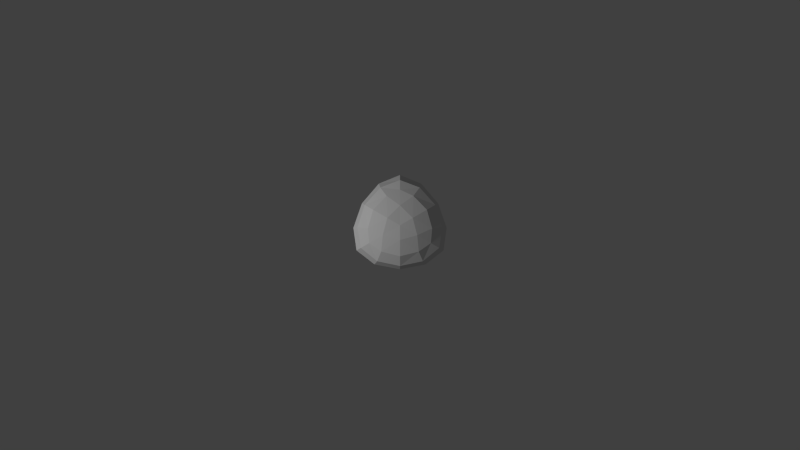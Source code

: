 # Source: trois.blend  (saved by Blender 2.78.0; exported with 4.5.12 LTS)
import bpy
from mathutils import Matrix  # noqa: F401  (used for matrix-valued properties, if any)

bpy.ops.wm.read_factory_settings(use_empty=True)
scene = bpy.context.scene
scene.name = 'Scene'

# ---- collections
col_collection_1 = bpy.data.collections.new('Collection 1'); scene.collection.children.link(col_collection_1)

# ---- world
world_world = bpy.data.worlds.new('World'); scene.world = world_world
world_world.color = (0.05088, 0.05088, 0.05088)
world_world.use_sun_shadow = False
world_world.sun_shadow_jitter_overblur = 0.0
world_world.cycles.sampling_method = 'NONE'
world_world.cycles.sample_map_resolution = 256

# ---- cameras
cam_camera = bpy.data.cameras.new('Camera')
cam_camera.type = 'ORTHO'
cam_camera.clip_end = 100.0
cam_camera.lens = 35.0
cam_camera.sensor_width = 32.0
cam_camera.sensor_height = 18.0
cam_camera.ortho_scale = 7.314
cam_camera.dof.focus_distance = 0.0

# ---- lights
light_lamp = bpy.data.lights.new('Lamp', 'POINT')
light_lamp.transmission_factor = 0.0
light_lamp.cutoff_distance = 30.0
light_lamp.energy = 100.0
light_lamp.shadow_buffer_clip_start = 1.001
light_lamp.shadow_soft_size = 0.1
light_lamp.shadow_maximum_resolution = 0.006
light_lamp.use_absolute_resolution = True
light_lamp.cycles.use_multiple_importance_sampling = False

# ---- meshes
me_cylinder = bpy.data.meshes.new('Cylinder')
me_cylinder.from_pydata([(0.3913, 0.2259, 0.0), (0.2172, 0.4282, 0.0), (0.3628, 0.2094, 0.1035), (0.4794, -0.02601, 0.0), (0.3628, 0.2094, -0.1035), (0.2027, 0.3882, -0.09628), (0.2027, 0.3882, 0.09628), (0.4376, -0.01858, 0.09628), (0.4376, -0.01858, -0.09628), (-0.3913, 0.2259, 0.0), (-0.4794, -0.02601, 0.0), (-0.3628, 0.2094, 0.1035), (-0.2172, 0.4282, 0.0), (-0.3628, 0.2094, -0.1035), (-0.4376, -0.01858, -0.09628), (-0.4376, -0.01858, 0.09628), (-0.2027, 0.3882, 0.09628), (-0.2027, 0.3882, -0.09628), (-2.778e-08, -0.4519, 0.0), (0.2622, -0.4022, 0.0), (-3.353e-08, -0.4189, 0.1035), (-0.2622, -0.4022, 0.0), (-2.98e-08, -0.4189, -0.1035), (0.2349, -0.3697, -0.09628), (0.2349, -0.3697, 0.09628), (-0.2349, -0.3697, 0.09628), (-0.2349, -0.3697, -0.09628), (-1.959e-08, 2.484e-08, 0.2472), (0.1311, 0.0757, 0.2417), (-0.1311, 0.0757, 0.2417), (-2.235e-08, -0.1514, 0.2417), (0.177, -0.1022, 0.2253), (-1.49e-08, 0.2043, 0.2253), (-0.177, -0.1022, 0.2253), (-1.987e-08, 2.484e-08, -0.2472), (0.1311, 0.0757, -0.2417), (-2.235e-08, -0.1514, -0.2417), (-0.1311, 0.0757, -0.2417), (-1.49e-08, 0.2043, -0.2253), (0.177, -0.1022, -0.2253), (-0.177, -0.1022, -0.2253), (0.1375, 0.3023, -0.1767), (0.2763, 0.1595, -0.1898), (0.3306, -0.03204, -0.1767), (0.3306, -0.03204, 0.1767), (0.2763, 0.1595, 0.1898), (0.1375, 0.3023, 0.1767), (-7.451e-09, 0.4653, -0.08911), (-9.313e-09, 0.5169, 0.0), (-7.451e-09, 0.4653, 0.08911), (0.403, -0.2327, 0.08911), (0.4476, -0.2584, 0.0), (0.403, -0.2327, -0.08911), (0.1931, -0.2703, -0.1767), (-2.887e-08, -0.319, -0.1898), (-0.1931, -0.2703, -0.1767), (-0.1931, -0.2703, 0.1767), (-2.98e-08, -0.319, 0.1898), (0.1931, -0.2703, 0.1767), (-0.403, -0.2327, 0.08911), (-0.4476, -0.2584, 0.0), (-0.403, -0.2327, -0.08911), (-0.3306, -0.03204, -0.1767), (-0.2763, 0.1595, -0.1898), (-0.1375, 0.3023, -0.1767), (-0.1375, 0.3023, 0.1767), (-0.2763, 0.1595, 0.1898), (-0.3306, -0.03204, 0.1767), (-1.067e-08, 0.3666, -0.1502), (-1.067e-08, 0.3666, 0.1502), (0.3175, -0.1833, -0.1502), (0.3175, -0.1833, 0.1502), (-0.3175, -0.1833, -0.1502), (-0.3175, -0.1833, 0.1502)], [], [(0, 4, 5, 1), (1, 5, 47, 48), (4, 42, 41, 5), (5, 41, 68, 47), (0, 1, 6, 2), (2, 6, 46, 45), (1, 48, 49, 6), (6, 49, 69, 46), (0, 2, 7, 3), (3, 7, 50, 51), (2, 45, 44, 7), (7, 44, 71, 50), (0, 3, 8, 4), (4, 8, 43, 42), (3, 51, 52, 8), (8, 52, 70, 43), (9, 13, 14, 10), (10, 14, 61, 60), (13, 63, 62, 14), (14, 62, 72, 61), (9, 10, 15, 11), (11, 15, 67, 66), (10, 60, 59, 15), (15, 59, 73, 67), (9, 11, 16, 12), (12, 16, 49, 48), (11, 66, 65, 16), (16, 65, 69, 49), (9, 12, 17, 13), (13, 17, 64, 63), (12, 48, 47, 17), (17, 47, 68, 64), (18, 22, 23, 19), (19, 23, 52, 51), (22, 54, 53, 23), (23, 53, 70, 52), (18, 19, 24, 20), (20, 24, 58, 57), (19, 51, 50, 24), (24, 50, 71, 58), (18, 20, 25, 21), (21, 25, 59, 60), (20, 57, 56, 25), (25, 56, 73, 59), (18, 21, 26, 22), (22, 26, 55, 54), (21, 60, 61, 26), (26, 61, 72, 55), (27, 30, 31, 28), (28, 31, 44, 45), (30, 57, 58, 31), (31, 58, 71, 44), (27, 28, 32, 29), (29, 32, 65, 66), (28, 45, 46, 32), (32, 46, 69, 65), (27, 29, 33, 30), (30, 33, 56, 57), (29, 66, 67, 33), (33, 67, 73, 56), (34, 37, 38, 35), (35, 38, 41, 42), (37, 63, 64, 38), (38, 64, 68, 41), (34, 35, 39, 36), (36, 39, 53, 54), (35, 42, 43, 39), (39, 43, 70, 53), (34, 36, 40, 37), (37, 40, 62, 63), (36, 54, 55, 40), (40, 55, 72, 62)])
_uv = me_cylinder.uv_layers.new(name='UVMap')
_uv.uv.foreach_set('vector', [0.4113, 0.9248, 0.3722, 0.8835, 0.4362, 0.7944, 0.4887, 0.8062, 0.4887, 0.8062, 0.4362, 0.7944, 0.4498, 0.6951, 0.4997, 0.6832, 0.3722, 0.8835, 0.3322, 0.8413, 0.38, 0.7726, 0.4362, 0.7944, 0.4362, 0.7944, 0.38, 0.7726, 0.3978, 0.7075, 0.4498, 0.6951, 0.1974, 9.999e-05, 0.3391, 9.996e-05, 0.3203, 0.05055, 0.2107, 0.05548, 0.2107, 0.05548, 0.3203, 0.05055, 0.3078, 0.1095, 0.2242, 0.1119, 0.3391, 9.996e-05, 0.4481, 0.05813, 0.4109, 0.09341, 0.3203, 0.05055, 0.3203, 0.05055, 0.4109, 0.09341, 0.3721, 0.1302, 0.3078, 0.1095, 0.1974, 9.999e-05, 0.2107, 0.05548, 0.1107, 0.1006, 0.07113, 0.06413, 0.07113, 0.06413, 0.1107, 0.1006, 0.04927, 0.1798, 9.996e-05, 0.1652, 0.2107, 0.05548, 0.2242, 0.1119, 0.1485, 0.1476, 0.1107, 0.1006, 0.1107, 0.1006, 0.1485, 0.1476, 0.1005, 0.1951, 0.04927, 0.1798, 0.4113, 0.9248, 0.2887, 0.9956, 0.2797, 0.9425, 0.3722, 0.8835, 0.3722, 0.8835, 0.2797, 0.9425, 0.261, 0.8852, 0.3322, 0.8413, 0.2887, 0.9956, 0.1652, 0.9999, 0.1798, 0.9507, 0.2797, 0.9425, 0.2797, 0.9425, 0.1798, 0.9507, 0.1951, 0.8995, 0.261, 0.8852, 0.3116, 0.5076, 0.2954, 0.5621, 0.1862, 0.5513, 0.1702, 0.4999, 0.1702, 0.4999, 0.1862, 0.5513, 0.09341, 0.5891, 0.05813, 0.5519, 0.2954, 0.5621, 0.2788, 0.6178, 0.1954, 0.6108, 0.1862, 0.5513, 0.1862, 0.5513, 0.1954, 0.6108, 0.1302, 0.6279, 0.09341, 0.5891, 0.4924, 0.3116, 0.4216, 0.4342, 0.3873, 0.3927, 0.4379, 0.2954, 0.4379, 0.2954, 0.3873, 0.3927, 0.3425, 0.3525, 0.3822, 0.2788, 0.4216, 0.4342, 0.3168, 0.4997, 0.3049, 0.4498, 0.3873, 0.3927, 0.3873, 0.3927, 0.3049, 0.4498, 0.2925, 0.3978, 0.3425, 0.3525, 0.4924, 0.3116, 0.4379, 0.2954, 0.4487, 0.1862, 0.5001, 0.1702, 0.5001, 0.1702, 0.4487, 0.1862, 0.4109, 0.09341, 0.4481, 0.05813, 0.4379, 0.2954, 0.3822, 0.2788, 0.3892, 0.1954, 0.4487, 0.1862, 0.4487, 0.1862, 0.3892, 0.1954, 0.3721, 0.1302, 0.4109, 0.09341, 0.3116, 0.5076, 0.4342, 0.5784, 0.3927, 0.6127, 0.2954, 0.5621, 0.2954, 0.5621, 0.3927, 0.6127, 0.3525, 0.6575, 0.2788, 0.6178, 0.4342, 0.5784, 0.4997, 0.6832, 0.4498, 0.6951, 0.3927, 0.6127, 0.3927, 0.6127, 0.4498, 0.6951, 0.3978, 0.7075, 0.3525, 0.6575, 9.999e-05, 0.8026, 0.05548, 0.7893, 0.1006, 0.8893, 0.06413, 0.9289, 0.06413, 0.9289, 0.1006, 0.8893, 0.1798, 0.9507, 0.1652, 0.9999, 0.05548, 0.7893, 0.1119, 0.7758, 0.1476, 0.8515, 0.1006, 0.8893, 0.1006, 0.8893, 0.1476, 0.8515, 0.1951, 0.8995, 0.1798, 0.9507, 0.07518, 0.4113, 0.004372, 0.2887, 0.05746, 0.2797, 0.1165, 0.3722, 0.1165, 0.3722, 0.05746, 0.2797, 0.1148, 0.261, 0.1587, 0.3322, 0.004372, 0.2887, 9.996e-05, 0.1652, 0.04927, 0.1798, 0.05746, 0.2797, 0.05746, 0.2797, 0.04927, 0.1798, 0.1005, 0.1951, 0.1148, 0.261, 0.07518, 0.4113, 0.1165, 0.3722, 0.2056, 0.4362, 0.1938, 0.4887, 0.1938, 0.4887, 0.2056, 0.4362, 0.3049, 0.4498, 0.3168, 0.4997, 0.1165, 0.3722, 0.1587, 0.3322, 0.2274, 0.38, 0.2056, 0.4362, 0.2056, 0.4362, 0.2274, 0.38, 0.2925, 0.3978, 0.3049, 0.4498, 9.999e-05, 0.8026, 9.996e-05, 0.6609, 0.05055, 0.6797, 0.05548, 0.7893, 0.05548, 0.7893, 0.05055, 0.6797, 0.1095, 0.6922, 0.1119, 0.7758, 9.996e-05, 0.6609, 0.05813, 0.5519, 0.09341, 0.5891, 0.05055, 0.6797, 0.05055, 0.6797, 0.09341, 0.5891, 0.1302, 0.6279, 0.1095, 0.6922, 0.255, 0.241, 0.2104, 0.2833, 0.1743, 0.217, 0.2407, 0.1812, 0.2407, 0.1812, 0.1743, 0.217, 0.1485, 0.1476, 0.2242, 0.1119, 0.2104, 0.2833, 0.1587, 0.3322, 0.1148, 0.261, 0.1743, 0.217, 0.1743, 0.217, 0.1148, 0.261, 0.1005, 0.1951, 0.1485, 0.1476, 0.255, 0.241, 0.2407, 0.1812, 0.3162, 0.1831, 0.314, 0.2585, 0.314, 0.2585, 0.3162, 0.1831, 0.3892, 0.1954, 0.3822, 0.2788, 0.2407, 0.1812, 0.2242, 0.1119, 0.3078, 0.1095, 0.3162, 0.1831, 0.3162, 0.1831, 0.3078, 0.1095, 0.3721, 0.1302, 0.3892, 0.1954, 0.255, 0.241, 0.314, 0.2585, 0.2746, 0.3229, 0.2104, 0.2833, 0.2104, 0.2833, 0.2746, 0.3229, 0.2274, 0.38, 0.1587, 0.3322, 0.314, 0.2585, 0.3822, 0.2788, 0.3425, 0.3525, 0.2746, 0.3229, 0.2746, 0.3229, 0.3425, 0.3525, 0.2925, 0.3978, 0.2274, 0.38, 0.241, 0.745, 0.2585, 0.686, 0.3229, 0.7254, 0.2833, 0.7896, 0.2833, 0.7896, 0.3229, 0.7254, 0.38, 0.7726, 0.3322, 0.8413, 0.2585, 0.686, 0.2788, 0.6178, 0.3525, 0.6575, 0.3229, 0.7254, 0.3229, 0.7254, 0.3525, 0.6575, 0.3978, 0.7075, 0.38, 0.7726, 0.241, 0.745, 0.2833, 0.7896, 0.217, 0.8257, 0.1812, 0.7593, 0.1812, 0.7593, 0.217, 0.8257, 0.1476, 0.8515, 0.1119, 0.7758, 0.2833, 0.7896, 0.3322, 0.8413, 0.261, 0.8852, 0.217, 0.8257, 0.217, 0.8257, 0.261, 0.8852, 0.1951, 0.8995, 0.1476, 0.8515, 0.241, 0.745, 0.1812, 0.7593, 0.1831, 0.6838, 0.2585, 0.686, 0.2585, 0.686, 0.1831, 0.6838, 0.1954, 0.6108, 0.2788, 0.6178, 0.1812, 0.7593, 0.1119, 0.7758, 0.1095, 0.6922, 0.1831, 0.6838, 0.1831, 0.6838, 0.1095, 0.6922, 0.1302, 0.6279, 0.1954, 0.6108])
me_cylinder.use_remesh_preserve_volume = False
me_cylinder.use_remesh_preserve_attributes = False
me_cylinder.use_mirror_vertex_groups = False
me_cylinder.update()

# ---- objects
ob_lamp = bpy.data.objects.new('Lamp', light_lamp)
ob_camera = bpy.data.objects.new('Camera', cam_camera)
ob_cylinder = bpy.data.objects.new('Cylinder', me_cylinder)

# ---- transforms, parenting, visibility, modifiers, constraints
ob_lamp.location = (-2.35, -2.057, 0.2376)
ob_lamp.rotation_euler = (0.6503, 0.05522, 1.866)
ob_lamp.lock_rotations_4d = False
ob_lamp.empty_display_type = 'ARROWS'
ob_lamp.color = (0.0, 0.0, 0.0, 0.0)
ob_lamp.lineart.crease_threshold = 0.0
ob_camera.location = (0.0, -12.05, 0.0)
ob_camera.rotation_euler = (1.571, 0.0, 0.0)
ob_camera.lock_rotations_4d = False
ob_camera.empty_display_type = 'ARROWS'
ob_camera.color = (0.0, 0.0, 0.0, 0.0)
ob_camera.hide_select = True
ob_camera.display_type = 'WIRE'
ob_camera.lineart.crease_threshold = 0.0
ob_cylinder.location = (0.0, 0.0, 0.0)
ob_cylinder.rotation_euler = (4.712, -3.142, -1.51e-07)
ob_cylinder.scale = (0.8892, 0.8892, 0.8892)
ob_cylinder.lineart.crease_threshold = 0.0

# ---- collection membership
col_collection_1.objects.link(ob_lamp)
col_collection_1.objects.link(ob_camera)
col_collection_1.objects.link(ob_cylinder)

# ---- scene / render settings (as saved in the file)
scene.camera = ob_camera
scene.frame_start = 1; scene.frame_end = 60; scene.frame_set(1)
scene.render.engine = 'CYCLES'
scene.render.resolution_percentage = 50
scene.render.dither_intensity = 0.0
scene.cycles.use_denoising = False
scene.cycles.samples = 10
scene.cycles.sampling_pattern = 'TABULATED_SOBOL'
scene.cycles.light_sampling_threshold = 0.0
scene.cycles.use_adaptive_sampling = False
scene.cycles.use_light_tree = False
scene.cycles.blur_glossy = 0.0
scene.cycles.pixel_filter_type = 'GAUSSIAN'
scene.cycles.sample_clamp_indirect = 0.0
scene.view_settings.view_transform = 'Standard'
bpy.context.view_layer.update()
